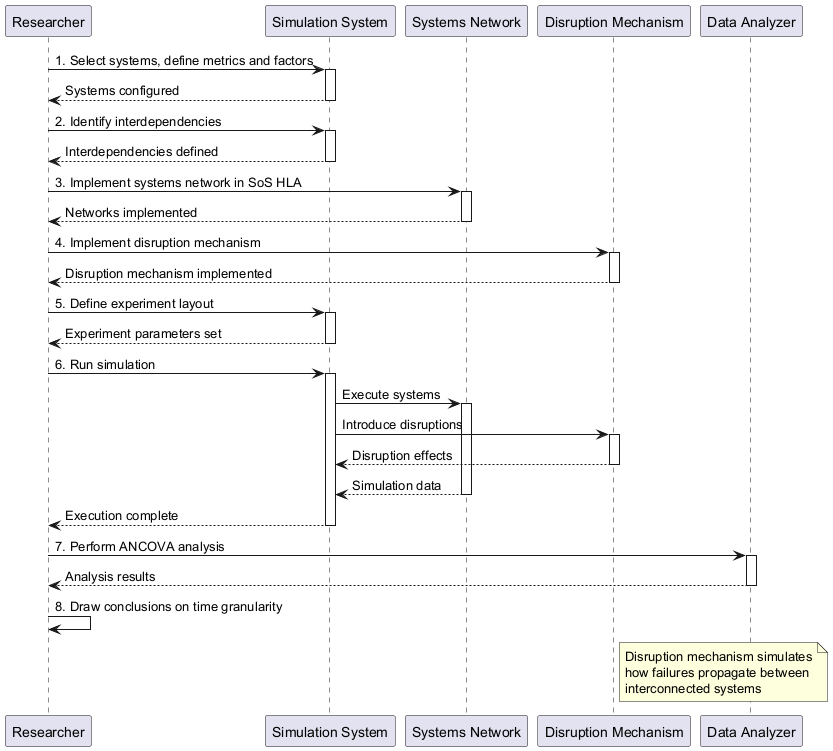

The diagram above was rendered by PlantUML. Its source (embedded in the PNG):
@startuml
participant Researcher
participant "Simulation System" as SS
participant "Systems Network" as SN
participant "Disruption Mechanism" as DM
participant "Data Analyzer" as DA

Researcher -> SS: 1. Select systems, define metrics and factors
activate SS
SS --> Researcher: Systems configured
deactivate SS

Researcher -> SS: 2. Identify interdependencies
activate SS
SS --> Researcher: Interdependencies defined
deactivate SS

Researcher -> SN: 3. Implement systems network in SoS HLA
activate SN
SN --> Researcher: Networks implemented
deactivate SN

Researcher -> DM: 4. Implement disruption mechanism
activate DM
DM --> Researcher: Disruption mechanism implemented
deactivate DM

Researcher -> SS: 5. Define experiment layout
activate SS
SS --> Researcher: Experiment parameters set
deactivate SS

Researcher -> SS: 6. Run simulation
activate SS
SS -> SN: Execute systems
activate SN
SS -> DM: Introduce disruptions
activate DM
DM --> SS: Disruption effects
deactivate DM
SN --> SS: Simulation data
deactivate SN
SS --> Researcher: Execution complete
deactivate SS

Researcher -> DA: 7. Perform ANCOVA analysis
activate DA
DA --> Researcher: Analysis results
deactivate DA

Researcher -> Researcher: 8. Draw conclusions on time granularity

note right of DM
  Disruption mechanism simulates
  how failures propagate between
  interconnected systems
end note
@enduml